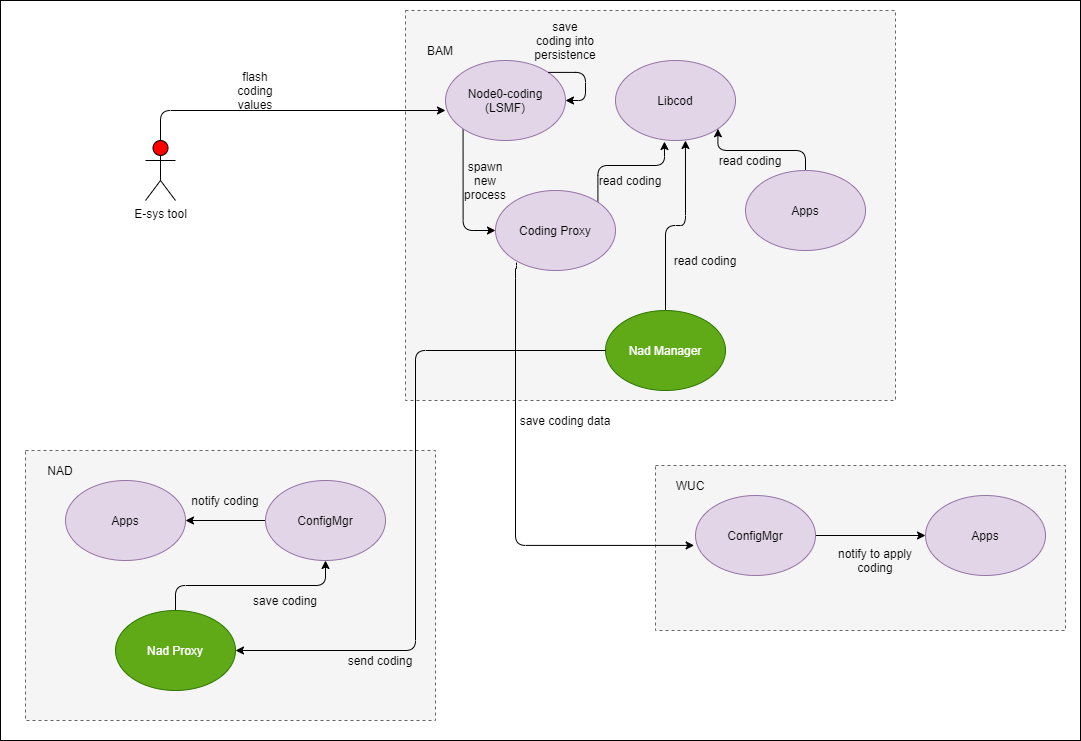

The diagram above was exported from draw.io. Its source (the exported page's mxGraphModel, read from the mxfile embedded in the PNG):
<mxGraphModel dx="353" dy="777" grid="1" gridSize="10" guides="1" tooltips="1" connect="1" arrows="1" fold="1" page="1" pageScale="1" pageWidth="850" pageHeight="1100" math="0" shadow="0">
  <root>
    <mxCell id="0" />
    <mxCell id="1" parent="0" />
    <mxCell id="6G9aB3ev68nQFP3YTZ6s-1" value="" style="rounded=0;whiteSpace=wrap;html=1;" vertex="1" parent="1">
      <mxGeometry x="1580" y="130" width="1080" height="740" as="geometry" />
    </mxCell>
    <mxCell id="6G9aB3ev68nQFP3YTZ6s-2" value="E-sys tool" style="shape=umlActor;verticalLabelPosition=bottom;verticalAlign=top;html=1;outlineConnect=0;fillColor=#FF0000;" vertex="1" parent="1">
      <mxGeometry x="1725" y="270" width="30" height="60" as="geometry" />
    </mxCell>
    <mxCell id="6G9aB3ev68nQFP3YTZ6s-3" value="" style="rounded=0;whiteSpace=wrap;html=1;dashed=1;fillColor=#f5f5f5;strokeColor=#666666;fontColor=#333333;" vertex="1" parent="1">
      <mxGeometry x="1985" y="140" width="490" height="390" as="geometry" />
    </mxCell>
    <mxCell id="6G9aB3ev68nQFP3YTZ6s-4" value="BAM" style="text;html=1;strokeColor=none;fillColor=none;align=center;verticalAlign=middle;whiteSpace=wrap;rounded=0;dashed=1;" vertex="1" parent="1">
      <mxGeometry x="2000" y="170" width="40" height="20" as="geometry" />
    </mxCell>
    <mxCell id="6G9aB3ev68nQFP3YTZ6s-5" style="edgeStyle=orthogonalEdgeStyle;rounded=1;orthogonalLoop=1;jettySize=auto;html=1;exitX=0;exitY=1;exitDx=0;exitDy=0;entryX=0;entryY=0.5;entryDx=0;entryDy=0;" edge="1" source="6G9aB3ev68nQFP3YTZ6s-6" target="6G9aB3ev68nQFP3YTZ6s-10" parent="1">
      <mxGeometry relative="1" as="geometry" />
    </mxCell>
    <mxCell id="6G9aB3ev68nQFP3YTZ6s-6" value="Node0-coding&lt;br&gt;(LSMF)" style="ellipse;whiteSpace=wrap;html=1;fillColor=#e1d5e7;strokeColor=#9673a6;" vertex="1" parent="1">
      <mxGeometry x="2025" y="190" width="120" height="80" as="geometry" />
    </mxCell>
    <mxCell id="6G9aB3ev68nQFP3YTZ6s-7" value="Libcod" style="ellipse;whiteSpace=wrap;html=1;fillColor=#e1d5e7;strokeColor=#9673a6;" vertex="1" parent="1">
      <mxGeometry x="2195" y="190" width="120" height="80" as="geometry" />
    </mxCell>
    <mxCell id="6G9aB3ev68nQFP3YTZ6s-8" style="edgeStyle=orthogonalEdgeStyle;rounded=1;orthogonalLoop=1;jettySize=auto;html=1;exitX=1;exitY=0;exitDx=0;exitDy=0;entryX=0.408;entryY=1.013;entryDx=0;entryDy=0;entryPerimeter=0;" edge="1" source="6G9aB3ev68nQFP3YTZ6s-10" target="6G9aB3ev68nQFP3YTZ6s-7" parent="1">
      <mxGeometry relative="1" as="geometry" />
    </mxCell>
    <mxCell id="6G9aB3ev68nQFP3YTZ6s-10" value="Coding Proxy" style="ellipse;whiteSpace=wrap;html=1;fillColor=#e1d5e7;strokeColor=#9673a6;" vertex="1" parent="1">
      <mxGeometry x="2075" y="320" width="120" height="80" as="geometry" />
    </mxCell>
    <mxCell id="6G9aB3ev68nQFP3YTZ6s-11" style="edgeStyle=orthogonalEdgeStyle;rounded=1;orthogonalLoop=1;jettySize=auto;html=1;exitX=0.5;exitY=0;exitDx=0;exitDy=0;entryX=1;entryY=1;entryDx=0;entryDy=0;" edge="1" source="6G9aB3ev68nQFP3YTZ6s-12" target="6G9aB3ev68nQFP3YTZ6s-7" parent="1">
      <mxGeometry relative="1" as="geometry">
        <Array as="points">
          <mxPoint x="2385" y="280" />
          <mxPoint x="2297" y="280" />
        </Array>
      </mxGeometry>
    </mxCell>
    <mxCell id="6G9aB3ev68nQFP3YTZ6s-12" value="Apps" style="ellipse;whiteSpace=wrap;html=1;fillColor=#e1d5e7;strokeColor=#9673a6;" vertex="1" parent="1">
      <mxGeometry x="2325" y="300" width="120" height="80" as="geometry" />
    </mxCell>
    <mxCell id="6G9aB3ev68nQFP3YTZ6s-13" style="edgeStyle=orthogonalEdgeStyle;rounded=1;orthogonalLoop=1;jettySize=auto;html=1;exitX=0.5;exitY=0;exitDx=0;exitDy=0;entryX=0.583;entryY=1;entryDx=0;entryDy=0;entryPerimeter=0;" edge="1" source="6G9aB3ev68nQFP3YTZ6s-14" target="6G9aB3ev68nQFP3YTZ6s-7" parent="1">
      <mxGeometry relative="1" as="geometry" />
    </mxCell>
    <mxCell id="6G9aB3ev68nQFP3YTZ6s-14" value="Nad Manager" style="ellipse;whiteSpace=wrap;html=1;fillColor=#60a917;strokeColor=#2D7600;fontColor=#ffffff;" vertex="1" parent="1">
      <mxGeometry x="2185" y="440" width="120" height="80" as="geometry" />
    </mxCell>
    <mxCell id="6G9aB3ev68nQFP3YTZ6s-15" value="" style="rounded=0;whiteSpace=wrap;html=1;dashed=1;fillColor=#f5f5f5;strokeColor=#666666;fontColor=#333333;" vertex="1" parent="1">
      <mxGeometry x="1605" y="580" width="410" height="270" as="geometry" />
    </mxCell>
    <mxCell id="6G9aB3ev68nQFP3YTZ6s-16" value="NAD" style="text;html=1;strokeColor=none;fillColor=none;align=center;verticalAlign=middle;whiteSpace=wrap;rounded=0;dashed=1;" vertex="1" parent="1">
      <mxGeometry x="1620" y="590" width="40" height="20" as="geometry" />
    </mxCell>
    <mxCell id="6G9aB3ev68nQFP3YTZ6s-17" value="Apps" style="ellipse;whiteSpace=wrap;html=1;fillColor=#e1d5e7;strokeColor=#9673a6;" vertex="1" parent="1">
      <mxGeometry x="1645" y="610" width="120" height="80" as="geometry" />
    </mxCell>
    <mxCell id="6G9aB3ev68nQFP3YTZ6s-18" style="edgeStyle=orthogonalEdgeStyle;rounded=1;orthogonalLoop=1;jettySize=auto;html=1;exitX=0;exitY=0.5;exitDx=0;exitDy=0;entryX=1;entryY=0.5;entryDx=0;entryDy=0;" edge="1" source="6G9aB3ev68nQFP3YTZ6s-19" target="6G9aB3ev68nQFP3YTZ6s-17" parent="1">
      <mxGeometry relative="1" as="geometry" />
    </mxCell>
    <mxCell id="6G9aB3ev68nQFP3YTZ6s-19" value="ConfigMgr" style="ellipse;whiteSpace=wrap;html=1;fillColor=#e1d5e7;strokeColor=#9673a6;" vertex="1" parent="1">
      <mxGeometry x="1845" y="610" width="120" height="80" as="geometry" />
    </mxCell>
    <mxCell id="6G9aB3ev68nQFP3YTZ6s-20" style="edgeStyle=orthogonalEdgeStyle;rounded=1;orthogonalLoop=1;jettySize=auto;html=1;exitX=0.5;exitY=0;exitDx=0;exitDy=0;" edge="1" source="6G9aB3ev68nQFP3YTZ6s-21" target="6G9aB3ev68nQFP3YTZ6s-19" parent="1">
      <mxGeometry relative="1" as="geometry" />
    </mxCell>
    <mxCell id="6G9aB3ev68nQFP3YTZ6s-21" value="Nad Proxy" style="ellipse;whiteSpace=wrap;html=1;fillColor=#60a917;strokeColor=#2D7600;fontColor=#ffffff;" vertex="1" parent="1">
      <mxGeometry x="1695" y="740" width="120" height="80" as="geometry" />
    </mxCell>
    <mxCell id="6G9aB3ev68nQFP3YTZ6s-22" value="" style="rounded=0;whiteSpace=wrap;html=1;dashed=1;fillColor=#f5f5f5;strokeColor=#666666;fontColor=#333333;" vertex="1" parent="1">
      <mxGeometry x="2235" y="595" width="410" height="165" as="geometry" />
    </mxCell>
    <mxCell id="6G9aB3ev68nQFP3YTZ6s-23" value="WUC" style="text;html=1;strokeColor=none;fillColor=none;align=center;verticalAlign=middle;whiteSpace=wrap;rounded=0;dashed=1;" vertex="1" parent="1">
      <mxGeometry x="2250" y="605" width="40" height="20" as="geometry" />
    </mxCell>
    <mxCell id="6G9aB3ev68nQFP3YTZ6s-24" style="edgeStyle=orthogonalEdgeStyle;rounded=1;orthogonalLoop=1;jettySize=auto;html=1;exitX=1;exitY=0.5;exitDx=0;exitDy=0;entryX=0;entryY=0.5;entryDx=0;entryDy=0;" edge="1" source="6G9aB3ev68nQFP3YTZ6s-25" target="6G9aB3ev68nQFP3YTZ6s-26" parent="1">
      <mxGeometry relative="1" as="geometry" />
    </mxCell>
    <mxCell id="6G9aB3ev68nQFP3YTZ6s-25" value="ConfigMgr" style="ellipse;whiteSpace=wrap;html=1;fillColor=#e1d5e7;strokeColor=#9673a6;" vertex="1" parent="1">
      <mxGeometry x="2275" y="625" width="120" height="80" as="geometry" />
    </mxCell>
    <mxCell id="6G9aB3ev68nQFP3YTZ6s-26" value="Apps" style="ellipse;whiteSpace=wrap;html=1;fillColor=#e1d5e7;strokeColor=#9673a6;" vertex="1" parent="1">
      <mxGeometry x="2505" y="625" width="120" height="80" as="geometry" />
    </mxCell>
    <mxCell id="6G9aB3ev68nQFP3YTZ6s-27" value="flash coding values" style="text;html=1;strokeColor=none;fillColor=none;align=center;verticalAlign=middle;whiteSpace=wrap;rounded=0;" vertex="1" parent="1">
      <mxGeometry x="1815" y="210" width="40" height="20" as="geometry" />
    </mxCell>
    <mxCell id="6G9aB3ev68nQFP3YTZ6s-28" style="edgeStyle=orthogonalEdgeStyle;rounded=1;orthogonalLoop=1;jettySize=auto;html=1;exitX=1;exitY=0;exitDx=0;exitDy=0;entryX=1;entryY=0.5;entryDx=0;entryDy=0;" edge="1" source="6G9aB3ev68nQFP3YTZ6s-6" target="6G9aB3ev68nQFP3YTZ6s-6" parent="1">
      <mxGeometry relative="1" as="geometry">
        <Array as="points">
          <mxPoint x="2165" y="202" />
          <mxPoint x="2165" y="230" />
        </Array>
      </mxGeometry>
    </mxCell>
    <mxCell id="6G9aB3ev68nQFP3YTZ6s-29" value="save coding into persistence" style="text;html=1;strokeColor=none;fillColor=none;align=center;verticalAlign=middle;whiteSpace=wrap;rounded=0;" vertex="1" parent="1">
      <mxGeometry x="2125" y="160" width="40" height="20" as="geometry" />
    </mxCell>
    <mxCell id="6G9aB3ev68nQFP3YTZ6s-30" value="spawn new process" style="text;html=1;strokeColor=none;fillColor=none;align=center;verticalAlign=middle;whiteSpace=wrap;rounded=0;" vertex="1" parent="1">
      <mxGeometry x="2045" y="300" width="40" height="20" as="geometry" />
    </mxCell>
    <mxCell id="6G9aB3ev68nQFP3YTZ6s-31" value="read coding" style="text;html=1;strokeColor=none;fillColor=none;align=center;verticalAlign=middle;whiteSpace=wrap;rounded=0;" vertex="1" parent="1">
      <mxGeometry x="2170" y="300" width="80" height="20" as="geometry" />
    </mxCell>
    <mxCell id="6G9aB3ev68nQFP3YTZ6s-32" value="save coding data" style="text;html=1;strokeColor=none;fillColor=none;align=center;verticalAlign=middle;whiteSpace=wrap;rounded=0;" vertex="1" parent="1">
      <mxGeometry x="2095" y="540" width="100" height="20" as="geometry" />
    </mxCell>
    <mxCell id="6G9aB3ev68nQFP3YTZ6s-33" value="notify to apply coding" style="text;html=1;strokeColor=none;fillColor=none;align=center;verticalAlign=middle;whiteSpace=wrap;rounded=0;" vertex="1" parent="1">
      <mxGeometry x="2415" y="680" width="80" height="20" as="geometry" />
    </mxCell>
    <mxCell id="6G9aB3ev68nQFP3YTZ6s-34" value="read coding" style="text;html=1;strokeColor=none;fillColor=none;align=center;verticalAlign=middle;whiteSpace=wrap;rounded=0;" vertex="1" parent="1">
      <mxGeometry x="2295" y="280" width="70" height="20" as="geometry" />
    </mxCell>
    <mxCell id="6G9aB3ev68nQFP3YTZ6s-35" value="read coding" style="text;html=1;strokeColor=none;fillColor=none;align=center;verticalAlign=middle;whiteSpace=wrap;rounded=0;" vertex="1" parent="1">
      <mxGeometry x="2245" y="380" width="80" height="20" as="geometry" />
    </mxCell>
    <mxCell id="6G9aB3ev68nQFP3YTZ6s-36" value="send coding" style="text;html=1;strokeColor=none;fillColor=none;align=center;verticalAlign=middle;whiteSpace=wrap;rounded=0;" vertex="1" parent="1">
      <mxGeometry x="1920" y="780" width="80" height="20" as="geometry" />
    </mxCell>
    <mxCell id="6G9aB3ev68nQFP3YTZ6s-37" value="save coding" style="text;html=1;strokeColor=none;fillColor=none;align=center;verticalAlign=middle;whiteSpace=wrap;rounded=0;" vertex="1" parent="1">
      <mxGeometry x="1825" y="720" width="80" height="20" as="geometry" />
    </mxCell>
    <mxCell id="6G9aB3ev68nQFP3YTZ6s-38" value="notify coding" style="text;html=1;strokeColor=none;fillColor=none;align=center;verticalAlign=middle;whiteSpace=wrap;rounded=0;" vertex="1" parent="1">
      <mxGeometry x="1765" y="620" width="80" height="20" as="geometry" />
    </mxCell>
    <mxCell id="6G9aB3ev68nQFP3YTZ6s-39" style="edgeStyle=orthogonalEdgeStyle;rounded=1;orthogonalLoop=1;jettySize=auto;html=1;exitX=0;exitY=0.5;exitDx=0;exitDy=0;entryX=1;entryY=0.5;entryDx=0;entryDy=0;" edge="1" source="6G9aB3ev68nQFP3YTZ6s-14" target="6G9aB3ev68nQFP3YTZ6s-21" parent="1">
      <mxGeometry relative="1" as="geometry">
        <mxPoint x="2212.5735931288073" y="518.2842712474617" as="sourcePoint" />
        <mxPoint x="1825" y="790" as="targetPoint" />
        <Array as="points">
          <mxPoint x="2185" y="480" />
          <mxPoint x="1995" y="480" />
          <mxPoint x="1995" y="780" />
        </Array>
      </mxGeometry>
    </mxCell>
    <mxCell id="6G9aB3ev68nQFP3YTZ6s-40" style="edgeStyle=orthogonalEdgeStyle;rounded=1;orthogonalLoop=1;jettySize=auto;html=1;exitX=0.5;exitY=0;exitDx=0;exitDy=0;exitPerimeter=0;" edge="1" source="6G9aB3ev68nQFP3YTZ6s-2" parent="1">
      <mxGeometry relative="1" as="geometry">
        <mxPoint x="1750" y="280" as="sourcePoint" />
        <mxPoint x="2025" y="240" as="targetPoint" />
        <Array as="points">
          <mxPoint x="1740" y="240" />
        </Array>
      </mxGeometry>
    </mxCell>
    <mxCell id="U79tLWl5EyKFyhZ6JTG0-1" style="edgeStyle=orthogonalEdgeStyle;rounded=1;orthogonalLoop=1;jettySize=auto;html=1;exitX=0.175;exitY=0.901;exitDx=0;exitDy=0;exitPerimeter=0;entryX=-0.011;entryY=0.624;entryDx=0;entryDy=0;entryPerimeter=0;" edge="1" parent="1" source="6G9aB3ev68nQFP3YTZ6s-10" target="6G9aB3ev68nQFP3YTZ6s-25">
      <mxGeometry relative="1" as="geometry">
        <Array as="points">
          <mxPoint x="2096" y="398" />
          <mxPoint x="2095" y="398" />
          <mxPoint x="2095" y="675" />
        </Array>
        <mxPoint x="2102.573593128794" y="398.28427124747054" as="sourcePoint" />
        <mxPoint x="2270" y="675" as="targetPoint" />
      </mxGeometry>
    </mxCell>
  </root>
</mxGraphModel>